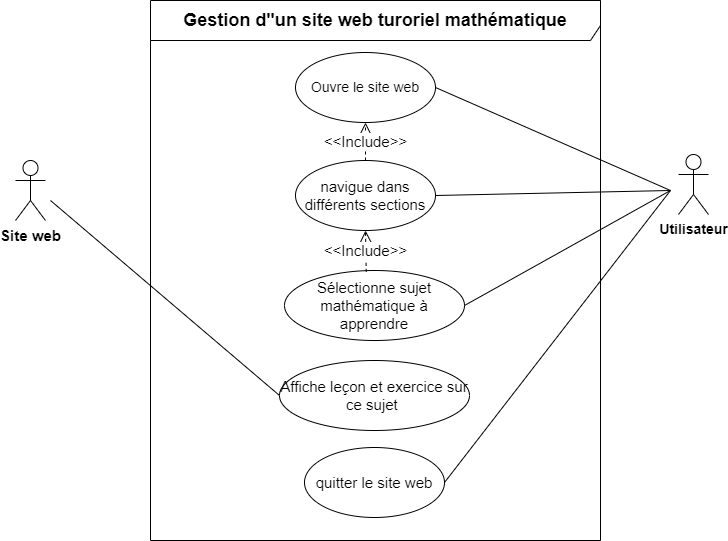

The diagram above was exported from draw.io. Its source (the exported page's mxGraphModel, read from the mxfile embedded in the PNG):
<mxGraphModel dx="1173" dy="603" grid="1" gridSize="10" guides="1" tooltips="1" connect="1" arrows="1" fold="1" page="1" pageScale="1" pageWidth="827" pageHeight="1169" math="0" shadow="0">
  <root>
    <mxCell id="0" />
    <mxCell id="1" parent="0" />
    <mxCell id="m-nmDYWDqV9EDAbeQ7Y1-1" value="&lt;font style=&quot;font-size: 14px;&quot;&gt;&lt;b&gt;Utilisateur&lt;/b&gt;&lt;/font&gt;" style="shape=umlActor;verticalLabelPosition=bottom;verticalAlign=top;html=1;outlineConnect=0;" vertex="1" parent="1">
      <mxGeometry x="718" y="244" width="30" height="60" as="geometry" />
    </mxCell>
    <mxCell id="m-nmDYWDqV9EDAbeQ7Y1-5" value="&lt;b&gt;&lt;font style=&quot;font-size: 18px;&quot;&gt;Gestion d''un site web turoriel mathématique&lt;/font&gt;&lt;/b&gt;" style="shape=umlFrame;whiteSpace=wrap;html=1;width=450;height=40;" vertex="1" parent="1">
      <mxGeometry x="190" y="90" width="450" height="540" as="geometry" />
    </mxCell>
    <mxCell id="m-nmDYWDqV9EDAbeQ7Y1-6" value="Ouvre le site web" style="ellipse;whiteSpace=wrap;html=1;fontSize=14;" vertex="1" parent="1">
      <mxGeometry x="335" y="142" width="140" height="70" as="geometry" />
    </mxCell>
    <mxCell id="m-nmDYWDqV9EDAbeQ7Y1-7" value="&lt;font style=&quot;font-size: 15px;&quot;&gt;&lt;b&gt;Site web&lt;/b&gt;&lt;/font&gt;" style="shape=umlActor;verticalLabelPosition=bottom;verticalAlign=top;html=1;fontSize=14;" vertex="1" parent="1">
      <mxGeometry x="55" y="250" width="30" height="60" as="geometry" />
    </mxCell>
    <mxCell id="m-nmDYWDqV9EDAbeQ7Y1-8" value="navigue dans différents sections" style="ellipse;whiteSpace=wrap;html=1;fontSize=15;" vertex="1" parent="1">
      <mxGeometry x="335" y="250" width="140" height="70" as="geometry" />
    </mxCell>
    <mxCell id="m-nmDYWDqV9EDAbeQ7Y1-9" value="Sélectionne sujet mathématique à apprendre" style="ellipse;whiteSpace=wrap;html=1;fontSize=15;" vertex="1" parent="1">
      <mxGeometry x="324" y="360" width="180" height="70" as="geometry" />
    </mxCell>
    <mxCell id="m-nmDYWDqV9EDAbeQ7Y1-10" value="Affiche leçon et exercice sur ce sujet&amp;nbsp;" style="ellipse;whiteSpace=wrap;html=1;fontSize=15;" vertex="1" parent="1">
      <mxGeometry x="319" y="450" width="190" height="70" as="geometry" />
    </mxCell>
    <mxCell id="m-nmDYWDqV9EDAbeQ7Y1-11" value="quitter le site web" style="ellipse;whiteSpace=wrap;html=1;fontSize=15;" vertex="1" parent="1">
      <mxGeometry x="344" y="537" width="140" height="70" as="geometry" />
    </mxCell>
    <mxCell id="m-nmDYWDqV9EDAbeQ7Y1-12" value="" style="endArrow=none;html=1;rounded=0;fontSize=15;exitX=1;exitY=0.5;exitDx=0;exitDy=0;" edge="1" parent="1" source="m-nmDYWDqV9EDAbeQ7Y1-6">
      <mxGeometry width="50" height="50" relative="1" as="geometry">
        <mxPoint x="380" y="290" as="sourcePoint" />
        <mxPoint x="710" y="280" as="targetPoint" />
      </mxGeometry>
    </mxCell>
    <mxCell id="m-nmDYWDqV9EDAbeQ7Y1-13" value="" style="endArrow=none;html=1;rounded=0;fontSize=15;exitX=1;exitY=0.5;exitDx=0;exitDy=0;" edge="1" parent="1" source="m-nmDYWDqV9EDAbeQ7Y1-11">
      <mxGeometry width="50" height="50" relative="1" as="geometry">
        <mxPoint x="485" y="185" as="sourcePoint" />
        <mxPoint x="710" y="280" as="targetPoint" />
      </mxGeometry>
    </mxCell>
    <mxCell id="m-nmDYWDqV9EDAbeQ7Y1-14" value="" style="endArrow=none;html=1;rounded=0;fontSize=15;exitX=1;exitY=0.5;exitDx=0;exitDy=0;" edge="1" parent="1" source="m-nmDYWDqV9EDAbeQ7Y1-8">
      <mxGeometry width="50" height="50" relative="1" as="geometry">
        <mxPoint x="495" y="195" as="sourcePoint" />
        <mxPoint x="710" y="280" as="targetPoint" />
      </mxGeometry>
    </mxCell>
    <mxCell id="m-nmDYWDqV9EDAbeQ7Y1-15" value="" style="endArrow=none;html=1;rounded=0;fontSize=15;exitX=1;exitY=0.5;exitDx=0;exitDy=0;" edge="1" parent="1" source="m-nmDYWDqV9EDAbeQ7Y1-9">
      <mxGeometry width="50" height="50" relative="1" as="geometry">
        <mxPoint x="505" y="205" as="sourcePoint" />
        <mxPoint x="710" y="280" as="targetPoint" />
      </mxGeometry>
    </mxCell>
    <mxCell id="m-nmDYWDqV9EDAbeQ7Y1-18" value="" style="endArrow=none;html=1;rounded=0;fontSize=15;entryX=0;entryY=0.5;entryDx=0;entryDy=0;" edge="1" parent="1" target="m-nmDYWDqV9EDAbeQ7Y1-10">
      <mxGeometry width="50" height="50" relative="1" as="geometry">
        <mxPoint x="90" y="290" as="sourcePoint" />
        <mxPoint x="430" y="240" as="targetPoint" />
      </mxGeometry>
    </mxCell>
    <mxCell id="m-nmDYWDqV9EDAbeQ7Y1-20" value="&amp;lt;&amp;lt;Include&amp;gt;&amp;gt;" style="endArrow=open;endSize=12;dashed=1;html=1;rounded=0;fontSize=15;entryX=0.5;entryY=1;entryDx=0;entryDy=0;exitX=0.5;exitY=0;exitDx=0;exitDy=0;" edge="1" parent="1" source="m-nmDYWDqV9EDAbeQ7Y1-8" target="m-nmDYWDqV9EDAbeQ7Y1-6">
      <mxGeometry width="160" relative="1" as="geometry">
        <mxPoint x="70" y="190" as="sourcePoint" />
        <mxPoint x="490" y="270" as="targetPoint" />
      </mxGeometry>
    </mxCell>
    <mxCell id="m-nmDYWDqV9EDAbeQ7Y1-21" value="&amp;lt;&amp;lt;Include&amp;gt;&amp;gt;" style="endArrow=open;endSize=12;dashed=1;html=1;rounded=0;fontSize=15;entryX=0.5;entryY=1;entryDx=0;entryDy=0;exitX=0.454;exitY=0.019;exitDx=0;exitDy=0;exitPerimeter=0;" edge="1" parent="1" source="m-nmDYWDqV9EDAbeQ7Y1-9" target="m-nmDYWDqV9EDAbeQ7Y1-8">
      <mxGeometry width="160" relative="1" as="geometry">
        <mxPoint x="415" y="276" as="sourcePoint" />
        <mxPoint x="415" y="220" as="targetPoint" />
      </mxGeometry>
    </mxCell>
  </root>
</mxGraphModel>